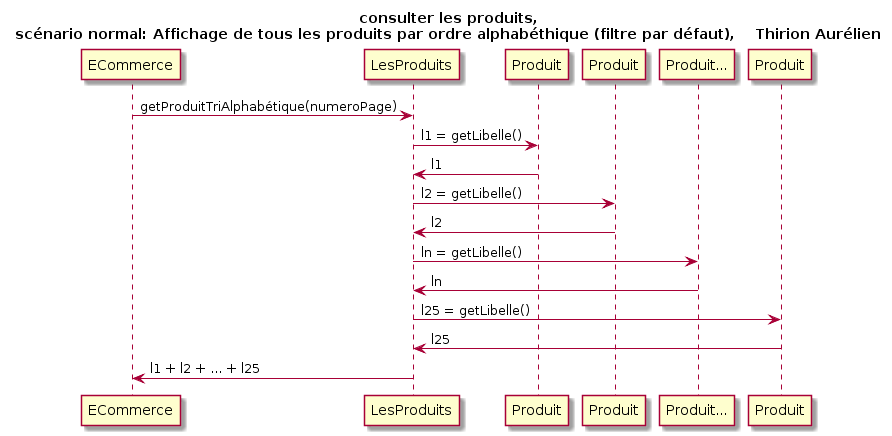

The diagram above was rendered by PlantUML. Its source (embedded in the PNG):
@startuml
Title consulter les produits,\nscénario normal: Affichage de tous les produits par ordre alphabéthique (filtre par défaut),    Thirion Aurélien
participant ECommerce as e
participant LesProduits as lp
participant Produit as p1
participant Produit as p2
participant Produit... as p3
participant Produit as p4

e -> lp: getProduitTriAlphabétique(numeroPage)
lp -> p1: l1 = getLibelle()
lp <- p1: l1
lp -> p2: l2 = getLibelle()
lp <- p2: l2
lp -> p3: ln = getLibelle()
lp <- p3: ln
lp -> p4: l25 = getLibelle()
lp <- p4: l25
e <- lp : l1 + l2 + ... + l25
@enduml